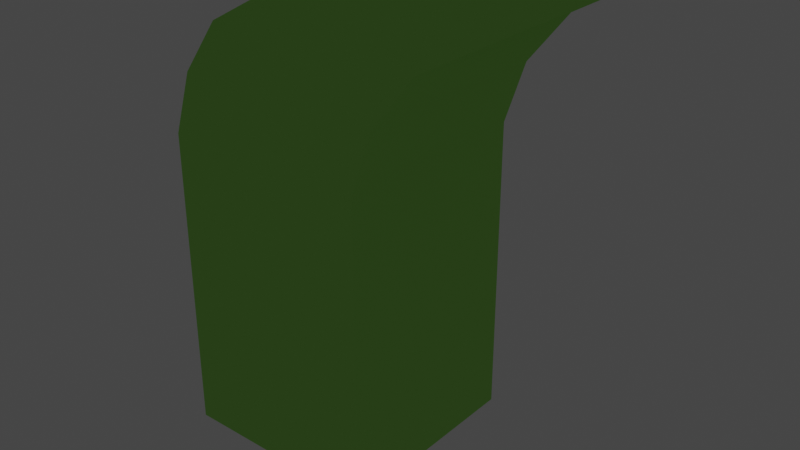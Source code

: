# Source: TestModel.blend  (saved by Blender 2.82.7; exported with 4.5.12 LTS)
import bpy
from mathutils import Matrix  # noqa: F401  (used for matrix-valued properties, if any)

bpy.ops.wm.read_factory_settings(use_empty=True)
scene = bpy.context.scene
scene.name = 'Scene'

# ---- collections
col_collection = bpy.data.collections.new('Collection'); scene.collection.children.link(col_collection)

# ---- materials (node trees are filled in below, after node groups)
mat_testmat = bpy.data.materials.new('TestMat')
mat_testmat.surface_render_method = 'BLENDED'
mat_testmat.blend_method = 'BLEND'
mat_testmat.alpha_threshold = 0.0
mat_testmat.use_transparency_overlap = False
mat_testmat.show_transparent_back = False
mat_testmat.use_backface_culling = True
mat_testmat.use_transparent_shadow = False
mat_testmat.diffuse_color = (0.369, 0.8, 0.1672, 0.9571)
mat_testmat.roughness = 0.1866
mat_testmat.specular_intensity = 0.6119
mat_testmat.metallic = 1.0
mat_testmat.line_color = (0.0, 0.0, 0.0, 1.0)

# ---- node groups
ng_auto_smooth = bpy.data.node_groups.new('Auto Smooth', 'GeometryNodeTree')
_s = ng_auto_smooth.interface.new_socket(name='Geometry', in_out='OUTPUT', socket_type='NodeSocketGeometry')
_s = ng_auto_smooth.interface.new_socket(name='Geometry', in_out='INPUT', socket_type='NodeSocketGeometry')
_s = ng_auto_smooth.interface.new_socket(name='Angle', in_out='INPUT', socket_type='NodeSocketFloat')
_s.subtype = 'ANGLE'
_s.min_value = 0.0
_s.max_value = 3.142
ng_auto_smooth.is_modifier = True
_N = ng_auto_smooth.nodes; _L = ng_auto_smooth.links
n0 = _N.new('NodeGroupOutput'); n0.name = 'Group Output'; n0.location = (480, -100)
n1 = _N.new('NodeGroupInput'); n1.name = 'Group Input'; n1.location = (-420, -300)
n2 = _N.new('NodeGroupInput'); n2.name = 'Group Input.001'; n2.location = (-60, -100)
n3 = _N.new('GeometryNodeSetShadeSmooth'); n3.name = 'Set Shade Smooth'; n3.location = (120, -100)
n3.domain = 'EDGE'
n4 = _N.new('GeometryNodeSetShadeSmooth'); n4.name = 'Set Shade Smooth.001'; n4.location = (300, -100)
n5 = _N.new('GeometryNodeInputMeshEdgeAngle'); n5.name = 'Edge Angle'; n5.location = (-420, -220)
n6 = _N.new('GeometryNodeInputEdgeSmooth'); n6.name = 'Is Edge Smooth'; n6.location = (-60, -160)
n7 = _N.new('GeometryNodeInputShadeSmooth'); n7.name = 'Is Face Smooth'; n7.location = (-240, -340)
n8 = _N.new('FunctionNodeBooleanMath'); n8.name = 'Boolean Math'; n8.location = (-60, -220)
n9 = _N.new('FunctionNodeCompare'); n9.name = 'Compare'; n9.location = (-240, -180)
n9.operation = 'LESS_EQUAL'
_L.new(n5.outputs[0], n9.inputs[0])
_L.new(n4.outputs[0], n0.inputs[0])
_L.new(n1.outputs[1], n9.inputs[1])
_L.new(n9.outputs[0], n8.inputs[0])
_L.new(n7.outputs[0], n8.inputs[1])
_L.new(n2.outputs[0], n3.inputs[0])
_L.new(n6.outputs[0], n3.inputs[1])
_L.new(n3.outputs[0], n4.inputs[0])
_L.new(n8.outputs[0], n3.inputs[2])
n0.is_active_output = True

# ---- material node trees

# ---- world
world_world = bpy.data.worlds.new('World'); scene.world = world_world
world_world.use_nodes = True; world_world.node_tree.nodes.clear()
_N = world_world.node_tree.nodes; _L = world_world.node_tree.links
n0 = _N.new('ShaderNodeOutputWorld'); n0.name = 'World Output'; n0.location = (300, 300)
n1 = _N.new('ShaderNodeBackground'); n1.name = 'Background'; n1.location = (10, 300)
n1.inputs[0].default_value = (0.05088, 0.05088, 0.05088, 1.0)
_L.new(n1.outputs[0], n0.inputs[0])
n0.is_active_output = True
world_world.color = (0.05088, 0.05088, 0.05088)
world_world.use_sun_shadow = False
world_world.sun_shadow_jitter_overblur = 0.0

# ---- meshes
me_testmesh = bpy.data.meshes.new('TestMesh')
me_testmesh.from_pydata([(1.0, 1.0, 1.0), (1.0, 1.0, -1.0), (1.0, -1.0, 1.0), (1.0, -1.0, -1.0), (-1.0, 1.0, 1.0), (-1.0, 1.0, -1.0), (-1.0, -1.0, 1.0), (-1.0, -1.0, -1.0), (1.0, -1.0, 1.0), (-1.0, -1.0, 1.0), (1.0, 1.0, 1.0), (-1.0, 1.0, 1.0), (1.0, -1.0, 1.974), (-1.0, -1.0, 1.974), (1.0, 1.0, 1.974), (-1.0, 1.0, 1.974), (1.2, -1.0, 2.574), (-0.8012, -1.001, 2.574), (1.2, 1.0, 2.574), (-0.8, 1.0, 2.574), (1.6, -1.0, 3.074), (-0.4117, -1.017, 3.086), (1.6, 1.0, 3.074), (-0.4017, 1.003, 3.076), (2.3, -1.0, 3.474), (0.2987, -1.001, 3.479), (2.3, 1.0, 3.474), (0.2999, 1.0, 3.474), (-1.0, 0.1176, -1.0), (1.0, 0.1176, 1.0), (-1.0, 0.1176, 1.0), (1.0, 0.1176, -1.0), (1.0, 0.1176, 1.0), (-1.0, 0.1176, 1.0), (1.0, 0.1176, 1.974), (-1.0, 0.1176, 1.974), (1.2, 0.1176, 2.574), (-0.8005, 0.1171, 2.574), (1.6, 0.1176, 3.074), (-0.4061, 0.1116, 3.08), (2.3, 0.1176, 3.474), (0.2994, 0.1173, 3.476), (0.07529, 1.0, -1.0), (0.07529, -1.0, 1.0), (0.07529, -1.0, -1.0), (0.07529, 1.0, 1.0), (0.07529, -1.0, 1.0), (0.07529, 1.0, 1.0), (0.07529, -1.0, 1.974), (0.07529, 1.0, 1.974), (0.2747, -1.001, 2.574), (0.2753, 1.0, 2.574), (0.6699, -1.008, 3.079), (0.6745, 1.001, 3.075), (1.375, -1.001, 3.476), (1.375, 1.0, 3.474), (1.375, 0.1175, 3.475), (0.07529, 0.1176, -1.0), (0.5376, -1.0, -1.0), (0.5376, 1.0, 1.0), (0.5376, 1.0, 1.0), (0.5376, 1.0, 1.974), (0.7376, 1.0, 2.574), (1.137, 1.001, 3.074), (1.838, 1.0, 3.474), (1.837, 0.1176, 3.474), (0.5376, 1.0, -1.0), (0.5376, -1.0, 1.0), (0.5376, -1.0, 1.0), (0.5376, -1.0, 1.974), (0.7374, -1.0, 2.574), (1.135, -1.004, 3.077), (1.837, -1.0, 3.475), (0.5376, 0.1176, -1.0), (-0.4624, 1.0, -1.0), (-0.4624, -1.0, 1.0), (-0.4624, -1.0, 1.0), (-0.4624, -1.0, 1.974), (-0.2632, -1.001, 2.574), (0.1291, -1.012, 3.083), (0.8367, -1.001, 3.477), (-0.4624, 0.1176, -1.0), (-0.4624, -1.0, -1.0), (-0.4624, 1.0, 1.0), (-0.4624, 1.0, 1.0), (-0.4624, 1.0, 1.974), (-0.2624, 1.0, 2.574), (0.1364, 1.002, 3.075), (0.8376, 1.0, 3.474), (0.8372, 0.1174, 3.476), (-1.0, 1.0, 1.487), (1.0, 1.0, 1.487), (1.0, -1.0, 1.487), (-1.0, -1.0, 1.487), (-1.0, 0.1176, 1.487), (1.0, 0.1176, 1.487), (0.07529, -1.0, 1.487), (0.07529, 1.0, 1.487), (0.5376, 1.0, 1.487), (0.5376, -1.0, 1.487), (-0.4624, -1.0, 1.487), (-0.4624, 1.0, 1.487), (1.0, 1.0, -0.1643), (-1.0, -1.0, -0.1643), (1.0, -1.0, -0.1643), (-1.0, 1.0, -0.1643), (1.0, 0.1176, -0.1643), (-1.0, 0.1176, -0.1643), (0.07529, 1.0, -0.1643), (0.07529, -1.0, -0.1643), (0.5376, -1.0, -0.1643), (0.5376, 1.0, -0.1643), (-0.4624, 1.0, -0.1643), (-0.4624, -1.0, -0.1643), (-1.0, -1.0, 0.4178), (1.0, 1.0, 0.4178), (1.0, -1.0, 0.4178), (-1.0, 1.0, 0.4178), (1.0, 0.1176, 0.4178), (-1.0, 0.1176, 0.4178), (0.07529, 1.0, 0.4178), (0.07529, -1.0, 0.4178), (0.5376, -1.0, 0.4178), (0.5376, 1.0, 0.4178), (-0.4624, 1.0, 0.4178), (-0.4624, -1.0, 0.4178), (-1.0, -0.4412, -1.0), (1.0, -0.4412, 1.0), (1.0, -0.4412, 1.0), (1.0, -0.4412, 1.974), (1.2, -0.4412, 2.574), (1.6, -0.4412, 3.074), (2.3, -0.4412, 3.474), (-1.0, -0.4412, 1.0), (1.0, -0.4412, -1.0), (-1.0, -0.4412, 1.0), (-1.0, -0.4412, 1.974), (-0.8009, -0.4422, 2.574), (-0.4089, -0.4527, 3.083), (0.299, -0.442, 3.478), (1.375, -0.4416, 3.476), (0.07529, -0.4412, -1.0), (1.837, -0.4414, 3.475), (0.5376, -0.4412, -1.0), (-0.4624, -0.4412, -1.0), (0.8369, -0.4418, 3.477), (1.0, -0.4412, 1.487), (-1.0, -0.4412, 1.487), (-1.0, -0.4412, -0.1643), (1.0, -0.4412, -0.1643), (-1.0, -0.4412, 0.4178), (1.0, -0.4412, 0.4178), (-1.0, 0.5588, 1.0), (1.0, 0.5588, -1.0), (-1.0, 0.5588, 1.0), (-1.0, 0.5588, 1.974), (-0.8003, 0.5585, 2.574), (-0.4039, 0.5571, 3.078), (0.2996, 0.5589, 3.475), (-1.0, 0.5588, -1.0), (1.0, 0.5588, 1.0), (1.0, 0.5588, 1.0), (1.0, 0.5588, 1.974), (1.2, 0.5588, 2.574), (1.6, 0.5588, 3.074), (2.3, 0.5588, 3.474), (0.07529, 0.5588, -1.0), (1.375, 0.5589, 3.474), (1.838, 0.5588, 3.474), (0.5376, 0.5588, -1.0), (-0.4624, 0.5588, -1.0), (0.8374, 0.5589, 3.475), (-1.0, 0.5588, 1.487), (1.0, 0.5588, 1.487), (1.0, 0.5588, -0.1643), (-1.0, 0.5588, -0.1643), (1.0, 0.5588, 0.4178), (-1.0, 0.5588, 0.4178)], [], [(83, 4, 11, 84), (125, 75, 6, 114), (177, 152, 4, 117), (143, 134, 3, 58), (151, 127, 2, 116), (123, 59, 0, 115), (101, 90, 15, 85), (67, 2, 8, 68), (133, 6, 9, 135), (160, 0, 10, 161), (162, 14, 18, 163), (173, 91, 14, 162), (147, 93, 13, 136), (99, 92, 12, 69), (137, 17, 21, 138), (136, 13, 17, 137), (69, 12, 16, 70), (85, 15, 19, 86), (87, 23, 27, 88), (70, 16, 20, 71), (86, 19, 23, 87), (163, 18, 22, 164), (145, 139, 25, 80), (164, 22, 26, 165), (138, 21, 25, 139), (71, 20, 24, 72), (157, 39, 41, 158), (131, 38, 40, 132), (171, 158, 41, 89), (130, 36, 38, 131), (155, 35, 37, 156), (156, 37, 39, 157), (172, 94, 35, 155), (146, 95, 34, 129), (129, 34, 36, 130), (127, 29, 32, 128), (152, 30, 33, 154), (176, 160, 29, 118), (169, 153, 31, 73), (150, 133, 30, 119), (170, 166, 57, 81), (168, 167, 56, 65), (79, 52, 54, 80), (142, 140, 54, 72), (62, 51, 53, 63), (78, 50, 52, 79), (63, 53, 55, 64), (61, 49, 51, 62), (77, 48, 50, 78), (100, 96, 48, 77), (75, 43, 46, 76), (98, 97, 49, 61), (124, 83, 45, 120), (144, 141, 44, 82), (122, 67, 43, 121), (59, 45, 47, 60), (0, 59, 60, 10), (116, 2, 67, 122), (91, 98, 61, 14), (14, 61, 62, 18), (22, 63, 64, 26), (18, 62, 63, 22), (132, 142, 72, 24), (165, 168, 65, 40), (166, 169, 73, 57), (52, 71, 72, 54), (50, 70, 71, 52), (48, 69, 70, 50), (96, 99, 69, 48), (43, 67, 68, 46), (120, 45, 59, 123), (141, 143, 58, 44), (126, 144, 82, 7), (117, 4, 83, 124), (6, 75, 76, 9), (93, 100, 77, 13), (13, 77, 78, 17), (17, 78, 79, 21), (21, 79, 80, 25), (159, 170, 81, 28), (167, 171, 89, 56), (140, 145, 80, 54), (51, 86, 87, 53), (53, 87, 88, 55), (49, 85, 86, 51), (97, 101, 85, 49), (121, 43, 75, 125), (45, 83, 84, 47), (47, 84, 101, 97), (9, 76, 100, 93), (46, 68, 99, 96), (10, 60, 98, 91), (60, 47, 97, 98), (76, 46, 96, 100), (128, 32, 95, 146), (154, 33, 94, 172), (68, 8, 92, 99), (135, 9, 93, 147), (161, 10, 91, 173), (84, 11, 90, 101), (44, 109, 113, 82), (5, 105, 112, 74), (42, 108, 111, 66), (3, 104, 110, 58), (58, 110, 109, 44), (74, 112, 108, 42), (126, 148, 107, 28), (153, 174, 106, 31), (66, 111, 102, 1), (134, 149, 104, 3), (159, 175, 105, 5), (82, 113, 103, 7), (109, 121, 125, 113), (105, 117, 124, 112), (108, 120, 123, 111), (104, 116, 122, 110), (110, 122, 121, 109), (112, 124, 120, 108), (148, 150, 119, 107), (174, 176, 118, 106), (111, 123, 115, 102), (149, 151, 116, 104), (175, 177, 117, 105), (113, 125, 114, 103), (106, 118, 151, 149), (103, 114, 150, 148), (31, 106, 149, 134), (7, 103, 148, 126), (33, 135, 147, 94), (8, 128, 146, 92), (56, 89, 145, 140), (28, 81, 144, 126), (57, 73, 143, 141), (40, 65, 142, 132), (81, 57, 141, 144), (65, 56, 140, 142), (114, 6, 133, 150), (2, 127, 128, 8), (12, 129, 130, 16), (92, 146, 129, 12), (16, 130, 131, 20), (20, 131, 132, 24), (39, 138, 139, 41), (89, 41, 139, 145), (35, 136, 137, 37), (37, 137, 138, 39), (94, 147, 136, 35), (30, 133, 135, 33), (118, 29, 127, 151), (73, 31, 134, 143), (107, 119, 177, 175), (102, 115, 176, 174), (28, 107, 175, 159), (1, 102, 174, 153), (32, 161, 173, 95), (11, 154, 172, 90), (55, 88, 171, 167), (5, 74, 170, 159), (42, 66, 169, 166), (26, 64, 168, 165), (64, 55, 167, 168), (74, 42, 166, 170), (66, 1, 153, 169), (115, 0, 160, 176), (4, 152, 154, 11), (90, 172, 155, 15), (19, 156, 157, 23), (15, 155, 156, 19), (88, 27, 158, 171), (23, 157, 158, 27), (38, 164, 165, 40), (36, 163, 164, 38), (95, 173, 162, 34), (34, 162, 163, 36), (29, 160, 161, 32), (119, 30, 152, 177)])
me_testmesh.polygons.foreach_set('use_smooth', [True] * 176)
_k = set([(0, 10), (0, 59), (0, 115), (0, 160), (1, 66), (1, 102), (1, 153), (2, 8), (2, 67), (2, 116), (2, 127), (3, 58), (3, 104), (3, 134), (4, 11), (4, 83), (4, 117), (4, 152), (5, 74), (5, 105), (5, 159), (6, 9), (6, 75), (6, 114), (6, 133), (7, 82), (7, 103), (7, 126), (8, 68), (8, 92), (8, 128), (9, 76), (9, 93), (9, 135), (10, 60), (10, 91), (10, 161), (11, 84), (11, 90), (11, 154), (12, 16), (12, 92), (13, 17), (13, 93), (14, 18), (14, 91), (15, 19), (15, 90), (16, 20), (17, 21), (18, 22), (19, 23), (20, 24), (21, 25), (22, 26), (23, 27), (24, 72), (24, 132), (25, 80), (26, 64), (26, 165), (27, 88), (28, 126), (28, 159), (29, 32), (29, 127), (29, 160), (30, 33), (30, 133), (30, 152), (31, 134), (31, 153), (32, 128), (32, 161), (33, 135), (33, 154), (40, 132), (40, 165), (42, 66), (42, 74), (43, 46), (43, 67), (43, 75), (44, 58), (44, 82), (45, 47), (45, 59), (45, 83), (46, 68), (46, 76), (47, 60), (47, 84), (54, 72), (54, 80), (55, 64), (55, 88), (59, 60), (67, 68), (75, 76), (83, 84), (102, 115), (103, 114), (104, 116), (105, 117), (127, 128), (133, 135), (152, 154), (160, 161)])
me_testmesh.attributes.new('sharp_edge', 'BOOLEAN', 'EDGE').data.foreach_set('value', [ (min(e.vertices), max(e.vertices)) in _k for e in me_testmesh.edges])
_uv = me_testmesh.uv_layers.new(name='UVMap')
_uv.uv.foreach_set('vector', [0.625, 0.3172, 0.625, 0.25, 0.625, 0.25, 0.625, 0.3172, 0.5522, 0.9328, 0.625, 0.9328, 0.625, 1.0, 0.5522, 1.0, 0.5522, 0.1949, 0.625, 0.1949, 0.625, 0.25, 0.5522, 0.25, 0.3172, 0.6801, 0.375, 0.6801, 0.375, 0.75, 0.3172, 0.75, 0.5522, 0.6801, 0.625, 0.6801, 0.625, 0.75, 0.5522, 0.75, 0.5522, 0.4422, 0.625, 0.4422, 0.625, 0.5, 0.5522, 0.5, 0.625, 0.3172, 0.625, 0.25, 0.625, 0.25, 0.625, 0.3172, 0.625, 0.8078, 0.625, 0.75, 0.625, 0.75, 0.625, 0.8078, 0.625, 0.06985, 0.625, 0.0, 0.625, 0.0, 0.625, 0.06985, 0.625, 0.5551, 0.625, 0.5, 0.625, 0.5, 0.625, 0.5551, 0.625, 0.5551, 0.625, 0.5, 0.625, 0.5, 0.625, 0.5551, 0.625, 0.5551, 0.625, 0.5, 0.625, 0.5, 0.625, 0.5551, 0.625, 0.06985, 0.625, 0.0, 0.625, 0.0, 0.625, 0.06985, 0.625, 0.8078, 0.625, 0.75, 0.625, 0.75, 0.625, 0.8078, 0.625, 0.06985, 0.625, 0.0, 0.625, 0.0, 0.625, 0.06985, 0.625, 0.06985, 0.625, 0.0, 0.625, 0.0, 0.625, 0.06985, 0.625, 0.8078, 0.625, 0.75, 0.625, 0.75, 0.625, 0.8078, 0.625, 0.3172, 0.625, 0.25, 0.625, 0.25, 0.625, 0.3172, 0.625, 0.3172, 0.625, 0.25, 0.625, 0.25, 0.625, 0.3172, 0.625, 0.8078, 0.625, 0.75, 0.625, 0.75, 0.625, 0.8078, 0.625, 0.3172, 0.625, 0.25, 0.625, 0.25, 0.625, 0.3172, 0.625, 0.5551, 0.625, 0.5, 0.625, 0.5, 0.625, 0.5551, 0.8078, 0.6801, 0.875, 0.6801, 0.875, 0.75, 0.8078, 0.75, 0.625, 0.5551, 0.625, 0.5, 0.625, 0.5, 0.625, 0.5551, 0.625, 0.06985, 0.625, 0.0, 0.625, 0.0, 0.625, 0.06985, 0.625, 0.8078, 0.625, 0.75, 0.625, 0.75, 0.625, 0.8078, 0.625, 0.1949, 0.625, 0.1397, 0.625, 0.1397, 0.625, 0.1949, 0.625, 0.6801, 0.625, 0.6103, 0.625, 0.6103, 0.625, 0.6801, 0.8078, 0.5551, 0.875, 0.5551, 0.875, 0.6103, 0.8078, 0.6103, 0.625, 0.6801, 0.625, 0.6103, 0.625, 0.6103, 0.625, 0.6801, 0.625, 0.1949, 0.625, 0.1397, 0.625, 0.1397, 0.625, 0.1949, 0.625, 0.1949, 0.625, 0.1397, 0.625, 0.1397, 0.625, 0.1949, 0.625, 0.1949, 0.625, 0.1397, 0.625, 0.1397, 0.625, 0.1949, 0.625, 0.6801, 0.625, 0.6103, 0.625, 0.6103, 0.625, 0.6801, 0.625, 0.6801, 0.625, 0.6103, 0.625, 0.6103, 0.625, 0.6801, 0.625, 0.6801, 0.625, 0.6103, 0.625, 0.6103, 0.625, 0.6801, 0.625, 0.1949, 0.625, 0.1397, 0.625, 0.1397, 0.625, 0.1949, 0.5522, 0.5551, 0.625, 0.5551, 0.625, 0.6103, 0.5522, 0.6103, 0.3172, 0.5551, 0.375, 0.5551, 0.375, 0.6103, 0.3172, 0.6103, 0.5522, 0.06985, 0.625, 0.06985, 0.625, 0.1397, 0.5522, 0.1397, 0.1922, 0.5551, 0.2594, 0.5551, 0.2594, 0.6103, 0.1922, 0.6103, 0.6828, 0.5551, 0.7406, 0.5551, 0.7406, 0.6103, 0.6828, 0.6103, 0.625, 0.9328, 0.625, 0.8656, 0.625, 0.8656, 0.625, 0.9328, 0.6828, 0.6801, 0.7406, 0.6801, 0.7406, 0.75, 0.6828, 0.75, 0.625, 0.4422, 0.625, 0.3844, 0.625, 0.3844, 0.625, 0.4422, 0.625, 0.9328, 0.625, 0.8656, 0.625, 0.8656, 0.625, 0.9328, 0.625, 0.4422, 0.625, 0.3844, 0.625, 0.3844, 0.625, 0.4422, 0.625, 0.4422, 0.625, 0.3844, 0.625, 0.3844, 0.625, 0.4422, 0.625, 0.9328, 0.625, 0.8656, 0.625, 0.8656, 0.625, 0.9328, 0.625, 0.9328, 0.625, 0.8656, 0.625, 0.8656, 0.625, 0.9328, 0.625, 0.9328, 0.625, 0.8656, 0.625, 0.8656, 0.625, 0.9328, 0.625, 0.4422, 0.625, 0.3844, 0.625, 0.3844, 0.625, 0.4422, 0.5522, 0.3172, 0.625, 0.3172, 0.625, 0.3844, 0.5522, 0.3844, 0.1922, 0.6801, 0.2594, 0.6801, 0.2594, 0.75, 0.1922, 0.75, 0.5522, 0.8078, 0.625, 0.8078, 0.625, 0.8656, 0.5522, 0.8656, 0.625, 0.4422, 0.625, 0.3844, 0.625, 0.3844, 0.625, 0.4422, 0.625, 0.5, 0.625, 0.4422, 0.625, 0.4422, 0.625, 0.5, 0.5522, 0.75, 0.625, 0.75, 0.625, 0.8078, 0.5522, 0.8078, 0.625, 0.5, 0.625, 0.4422, 0.625, 0.4422, 0.625, 0.5, 0.625, 0.5, 0.625, 0.4422, 0.625, 0.4422, 0.625, 0.5, 0.625, 0.5, 0.625, 0.4422, 0.625, 0.4422, 0.625, 0.5, 0.625, 0.5, 0.625, 0.4422, 0.625, 0.4422, 0.625, 0.5, 0.625, 0.6801, 0.6828, 0.6801, 0.6828, 0.75, 0.625, 0.75, 0.625, 0.5551, 0.6828, 0.5551, 0.6828, 0.6103, 0.625, 0.6103, 0.2594, 0.5551, 0.3172, 0.5551, 0.3172, 0.6103, 0.2594, 0.6103, 0.625, 0.8656, 0.625, 0.8078, 0.625, 0.8078, 0.625, 0.8656, 0.625, 0.8656, 0.625, 0.8078, 0.625, 0.8078, 0.625, 0.8656, 0.625, 0.8656, 0.625, 0.8078, 0.625, 0.8078, 0.625, 0.8656, 0.625, 0.8656, 0.625, 0.8078, 0.625, 0.8078, 0.625, 0.8656, 0.625, 0.8656, 0.625, 0.8078, 0.625, 0.8078, 0.625, 0.8656, 0.5522, 0.3844, 0.625, 0.3844, 0.625, 0.4422, 0.5522, 0.4422, 0.2594, 0.6801, 0.3172, 0.6801, 0.3172, 0.75, 0.2594, 0.75, 0.125, 0.6801, 0.1922, 0.6801, 0.1922, 0.75, 0.125, 0.75, 0.5522, 0.25, 0.625, 0.25, 0.625, 0.3172, 0.5522, 0.3172, 0.625, 1.0, 0.625, 0.9328, 0.625, 0.9328, 0.625, 1.0, 0.625, 1.0, 0.625, 0.9328, 0.625, 0.9328, 0.625, 1.0, 0.625, 1.0, 0.625, 0.9328, 0.625, 0.9328, 0.625, 1.0, 0.625, 1.0, 0.625, 0.9328, 0.625, 0.9328, 0.625, 1.0, 0.625, 1.0, 0.625, 0.9328, 0.625, 0.9328, 0.625, 1.0, 0.125, 0.5551, 0.1922, 0.5551, 0.1922, 0.6103, 0.125, 0.6103, 0.7406, 0.5551, 0.8078, 0.5551, 0.8078, 0.6103, 0.7406, 0.6103, 0.7406, 0.6801, 0.8078, 0.6801, 0.8078, 0.75, 0.7406, 0.75, 0.625, 0.3844, 0.625, 0.3172, 0.625, 0.3172, 0.625, 0.3844, 0.625, 0.3844, 0.625, 0.3172, 0.625, 0.3172, 0.625, 0.3844, 0.625, 0.3844, 0.625, 0.3172, 0.625, 0.3172, 0.625, 0.3844, 0.625, 0.3844, 0.625, 0.3172, 0.625, 0.3172, 0.625, 0.3844, 0.5522, 0.8656, 0.625, 0.8656, 0.625, 0.9328, 0.5522, 0.9328, 0.625, 0.3844, 0.625, 0.3172, 0.625, 0.3172, 0.625, 0.3844, 0.625, 0.3844, 0.625, 0.3172, 0.625, 0.3172, 0.625, 0.3844, 0.625, 1.0, 0.625, 0.9328, 0.625, 0.9328, 0.625, 1.0, 0.625, 0.8656, 0.625, 0.8078, 0.625, 0.8078, 0.625, 0.8656, 0.625, 0.5, 0.625, 0.4422, 0.625, 0.4422, 0.625, 0.5, 0.625, 0.4422, 0.625, 0.3844, 0.625, 0.3844, 0.625, 0.4422, 0.625, 0.9328, 0.625, 0.8656, 0.625, 0.8656, 0.625, 0.9328, 0.625, 0.6801, 0.625, 0.6103, 0.625, 0.6103, 0.625, 0.6801, 0.625, 0.1949, 0.625, 0.1397, 0.625, 0.1397, 0.625, 0.1949, 0.625, 0.8078, 0.625, 0.75, 0.625, 0.75, 0.625, 0.8078, 0.625, 0.06985, 0.625, 0.0, 0.625, 0.0, 0.625, 0.06985, 0.625, 0.5551, 0.625, 0.5, 0.625, 0.5, 0.625, 0.5551, 0.625, 0.3172, 0.625, 0.25, 0.625, 0.25, 0.625, 0.3172, 0.375, 0.8656, 0.4795, 0.8656, 0.4795, 0.9328, 0.375, 0.9328, 0.375, 0.25, 0.4795, 0.25, 0.4795, 0.3172, 0.375, 0.3172, 0.375, 0.3844, 0.4795, 0.3844, 0.4795, 0.4422, 0.375, 0.4422, 0.375, 0.75, 0.4795, 0.75, 0.4795, 0.8078, 0.375, 0.8078, 0.375, 0.8078, 0.4795, 0.8078, 0.4795, 0.8656, 0.375, 0.8656, 0.375, 0.3172, 0.4795, 0.3172, 0.4795, 0.3844, 0.375, 0.3844, 0.375, 0.06985, 0.4795, 0.06985, 0.4795, 0.1397, 0.375, 0.1397, 0.375, 0.5551, 0.4795, 0.5551, 0.4795, 0.6103, 0.375, 0.6103, 0.375, 0.4422, 0.4795, 0.4422, 0.4795, 0.5, 0.375, 0.5, 0.375, 0.6801, 0.4795, 0.6801, 0.4795, 0.75, 0.375, 0.75, 0.375, 0.1949, 0.4795, 0.1949, 0.4795, 0.25, 0.375, 0.25, 0.375, 0.9328, 0.4795, 0.9328, 0.4795, 1.0, 0.375, 1.0, 0.4795, 0.8656, 0.5522, 0.8656, 0.5522, 0.9328, 0.4795, 0.9328, 0.4795, 0.25, 0.5522, 0.25, 0.5522, 0.3172, 0.4795, 0.3172, 0.4795, 0.3844, 0.5522, 0.3844, 0.5522, 0.4422, 0.4795, 0.4422, 0.4795, 0.75, 0.5522, 0.75, 0.5522, 0.8078, 0.4795, 0.8078, 0.4795, 0.8078, 0.5522, 0.8078, 0.5522, 0.8656, 0.4795, 0.8656, 0.4795, 0.3172, 0.5522, 0.3172, 0.5522, 0.3844, 0.4795, 0.3844, 0.4795, 0.06985, 0.5522, 0.06985, 0.5522, 0.1397, 0.4795, 0.1397, 0.4795, 0.5551, 0.5522, 0.5551, 0.5522, 0.6103, 0.4795, 0.6103, 0.4795, 0.4422, 0.5522, 0.4422, 0.5522, 0.5, 0.4795, 0.5, 0.4795, 0.6801, 0.5522, 0.6801, 0.5522, 0.75, 0.4795, 0.75, 0.4795, 0.1949, 0.5522, 0.1949, 0.5522, 0.25, 0.4795, 0.25, 0.4795, 0.9328, 0.5522, 0.9328, 0.5522, 1.0, 0.4795, 1.0, 0.4795, 0.6103, 0.5522, 0.6103, 0.5522, 0.6801, 0.4795, 0.6801, 0.4795, 0.0, 0.5522, 0.0, 0.5522, 0.06985, 0.4795, 0.06985, 0.375, 0.6103, 0.4795, 0.6103, 0.4795, 0.6801, 0.375, 0.6801, 0.375, 0.0, 0.4795, 0.0, 0.4795, 0.06985, 0.375, 0.06985, 0.625, 0.1397, 0.625, 0.06985, 0.625, 0.06985, 0.625, 0.1397, 0.625, 0.75, 0.625, 0.6801, 0.625, 0.6801, 0.625, 0.75, 0.7406, 0.6103, 0.8078, 0.6103, 0.8078, 0.6801, 0.7406, 0.6801, 0.125, 0.6103, 0.1922, 0.6103, 0.1922, 0.6801, 0.125, 0.6801, 0.2594, 0.6103, 0.3172, 0.6103, 0.3172, 0.6801, 0.2594, 0.6801, 0.625, 0.6103, 0.6828, 0.6103, 0.6828, 0.6801, 0.625, 0.6801, 0.1922, 0.6103, 0.2594, 0.6103, 0.2594, 0.6801, 0.1922, 0.6801, 0.6828, 0.6103, 0.7406, 0.6103, 0.7406, 0.6801, 0.6828, 0.6801, 0.5522, 0.0, 0.625, 0.0, 0.625, 0.06985, 0.5522, 0.06985, 0.625, 0.75, 0.625, 0.6801, 0.625, 0.6801, 0.625, 0.75, 0.625, 0.75, 0.625, 0.6801, 0.625, 0.6801, 0.625, 0.75, 0.625, 0.75, 0.625, 0.6801, 0.625, 0.6801, 0.625, 0.75, 0.625, 0.75, 0.625, 0.6801, 0.625, 0.6801, 0.625, 0.75, 0.625, 0.75, 0.625, 0.6801, 0.625, 0.6801, 0.625, 0.75, 0.625, 0.1397, 0.625, 0.06985, 0.625, 0.06985, 0.625, 0.1397, 0.8078, 0.6103, 0.875, 0.6103, 0.875, 0.6801, 0.8078, 0.6801, 0.625, 0.1397, 0.625, 0.06985, 0.625, 0.06985, 0.625, 0.1397, 0.625, 0.1397, 0.625, 0.06985, 0.625, 0.06985, 0.625, 0.1397, 0.625, 0.1397, 0.625, 0.06985, 0.625, 0.06985, 0.625, 0.1397, 0.625, 0.1397, 0.625, 0.06985, 0.625, 0.06985, 0.625, 0.1397, 0.5522, 0.6103, 0.625, 0.6103, 0.625, 0.6801, 0.5522, 0.6801, 0.3172, 0.6103, 0.375, 0.6103, 0.375, 0.6801, 0.3172, 0.6801, 0.4795, 0.1397, 0.5522, 0.1397, 0.5522, 0.1949, 0.4795, 0.1949, 0.4795, 0.5, 0.5522, 0.5, 0.5522, 0.5551, 0.4795, 0.5551, 0.375, 0.1397, 0.4795, 0.1397, 0.4795, 0.1949, 0.375, 0.1949, 0.375, 0.5, 0.4795, 0.5, 0.4795, 0.5551, 0.375, 0.5551, 0.625, 0.6103, 0.625, 0.5551, 0.625, 0.5551, 0.625, 0.6103, 0.625, 0.25, 0.625, 0.1949, 0.625, 0.1949, 0.625, 0.25, 0.7406, 0.5, 0.8078, 0.5, 0.8078, 0.5551, 0.7406, 0.5551, 0.125, 0.5, 0.1922, 0.5, 0.1922, 0.5551, 0.125, 0.5551, 0.2594, 0.5, 0.3172, 0.5, 0.3172, 0.5551, 0.2594, 0.5551, 0.625, 0.5, 0.6828, 0.5, 0.6828, 0.5551, 0.625, 0.5551, 0.6828, 0.5, 0.7406, 0.5, 0.7406, 0.5551, 0.6828, 0.5551, 0.1922, 0.5, 0.2594, 0.5, 0.2594, 0.5551, 0.1922, 0.5551, 0.3172, 0.5, 0.375, 0.5, 0.375, 0.5551, 0.3172, 0.5551, 0.5522, 0.5, 0.625, 0.5, 0.625, 0.5551, 0.5522, 0.5551, 0.625, 0.25, 0.625, 0.1949, 0.625, 0.1949, 0.625, 0.25, 0.625, 0.25, 0.625, 0.1949, 0.625, 0.1949, 0.625, 0.25, 0.625, 0.25, 0.625, 0.1949, 0.625, 0.1949, 0.625, 0.25, 0.625, 0.25, 0.625, 0.1949, 0.625, 0.1949, 0.625, 0.25, 0.8078, 0.5, 0.875, 0.5, 0.875, 0.5551, 0.8078, 0.5551, 0.625, 0.25, 0.625, 0.1949, 0.625, 0.1949, 0.625, 0.25, 0.625, 0.6103, 0.625, 0.5551, 0.625, 0.5551, 0.625, 0.6103, 0.625, 0.6103, 0.625, 0.5551, 0.625, 0.5551, 0.625, 0.6103, 0.625, 0.6103, 0.625, 0.5551, 0.625, 0.5551, 0.625, 0.6103, 0.625, 0.6103, 0.625, 0.5551, 0.625, 0.5551, 0.625, 0.6103, 0.625, 0.6103, 0.625, 0.5551, 0.625, 0.5551, 0.625, 0.6103, 0.5522, 0.1397, 0.625, 0.1397, 0.625, 0.1949, 0.5522, 0.1949])
_ca = me_testmesh.color_attributes.new('Col', 'BYTE_COLOR', 'CORNER')
_ca.data.foreach_set('color', [1.0, 1.0, 1.0, 1.0, 1.0, 1.0, 1.0, 1.0, 1.0, 1.0, 1.0, 1.0, 1.0, 1.0, 1.0, 1.0, 1.0, 1.0, 1.0, 1.0, 1.0, 1.0, 1.0, 1.0, 1.0, 1.0, 1.0, 1.0, 1.0, 1.0, 1.0, 1.0, 1.0, 1.0, 1.0, 1.0, 1.0, 1.0, 1.0, 1.0, 1.0, 1.0, 1.0, 1.0, 1.0, 1.0, 1.0, 1.0, 1.0, 1.0, 1.0, 1.0, 1.0, 1.0, 1.0, 1.0, 1.0, 1.0, 1.0, 1.0, 1.0, 1.0, 1.0, 1.0, 1.0, 1.0, 1.0, 1.0, 1.0, 1.0, 1.0, 1.0, 1.0, 1.0, 1.0, 1.0, 1.0, 1.0, 1.0, 1.0, 1.0, 1.0, 1.0, 1.0, 1.0, 1.0, 1.0, 1.0, 1.0, 1.0, 1.0, 1.0, 1.0, 1.0, 1.0, 1.0, 1.0, 1.0, 1.0, 1.0, 1.0, 1.0, 1.0, 1.0, 1.0, 1.0, 1.0, 1.0, 1.0, 1.0, 1.0, 1.0, 1.0, 1.0, 1.0, 1.0, 1.0, 1.0, 1.0, 1.0, 1.0, 1.0, 1.0, 1.0, 1.0, 1.0, 1.0, 1.0, 1.0, 1.0, 1.0, 1.0, 1.0, 1.0, 1.0, 1.0, 1.0, 1.0, 1.0, 1.0, 1.0, 1.0, 1.0, 1.0, 1.0, 1.0, 1.0, 1.0, 1.0, 1.0, 1.0, 1.0, 1.0, 1.0, 1.0, 1.0, 1.0, 1.0, 1.0, 1.0, 1.0, 1.0, 1.0, 1.0, 1.0, 1.0, 1.0, 1.0, 1.0, 1.0, 1.0, 1.0, 1.0, 1.0, 1.0, 1.0, 1.0, 1.0, 1.0, 1.0, 1.0, 1.0, 1.0, 1.0, 1.0, 1.0, 1.0, 1.0, 1.0, 1.0, 1.0, 1.0, 1.0, 1.0, 1.0, 1.0, 1.0, 1.0, 1.0, 1.0, 1.0, 1.0, 1.0, 1.0, 1.0, 1.0, 1.0, 1.0, 1.0, 1.0, 1.0, 1.0, 1.0, 1.0, 1.0, 1.0, 1.0, 1.0, 1.0, 1.0, 1.0, 1.0, 1.0, 1.0, 1.0, 1.0, 1.0, 1.0, 1.0, 1.0, 1.0, 1.0, 1.0, 1.0, 1.0, 1.0, 1.0, 1.0, 1.0, 1.0, 1.0, 1.0, 1.0, 1.0, 1.0, 1.0, 1.0, 1.0, 1.0, 1.0, 1.0, 1.0, 1.0, 1.0, 1.0, 1.0, 1.0, 1.0, 1.0, 1.0, 1.0, 1.0, 1.0, 1.0, 1.0, 1.0, 1.0, 1.0, 1.0, 1.0, 1.0, 1.0, 1.0, 1.0, 1.0, 1.0, 1.0, 1.0, 1.0, 1.0, 1.0, 1.0, 1.0, 1.0, 1.0, 1.0, 1.0, 1.0, 1.0, 1.0, 1.0, 1.0, 1.0, 1.0, 1.0, 1.0, 1.0, 1.0, 1.0, 1.0, 1.0, 1.0, 1.0, 1.0, 1.0, 1.0, 1.0, 1.0, 1.0, 1.0, 1.0, 1.0, 1.0, 1.0, 1.0, 1.0, 1.0, 1.0, 1.0, 1.0, 1.0, 1.0, 1.0, 1.0, 1.0, 1.0, 1.0, 1.0, 1.0, 1.0, 1.0, 1.0, 1.0, 1.0, 1.0, 1.0, 1.0, 1.0, 1.0, 1.0, 1.0, 1.0, 1.0, 1.0, 1.0, 1.0, 1.0, 1.0, 1.0, 1.0, 1.0, 1.0, 1.0, 1.0, 1.0, 1.0, 1.0, 1.0, 1.0, 1.0, 1.0, 1.0, 1.0, 1.0, 1.0, 1.0, 1.0, 1.0, 1.0, 1.0, 1.0, 1.0, 1.0, 1.0, 1.0, 1.0, 1.0, 1.0, 1.0, 1.0, 1.0, 1.0, 1.0, 1.0, 1.0, 1.0, 1.0, 1.0, 1.0, 1.0, 1.0, 1.0, 1.0, 1.0, 1.0, 1.0, 1.0, 1.0, 1.0, 1.0, 1.0, 1.0, 1.0, 1.0, 1.0, 1.0, 1.0, 1.0, 1.0, 1.0, 1.0, 1.0, 1.0, 1.0, 1.0, 1.0, 1.0, 1.0, 1.0, 1.0, 1.0, 1.0, 1.0, 1.0, 1.0, 1.0, 1.0, 1.0, 1.0, 1.0, 1.0, 1.0, 1.0, 1.0, 1.0, 1.0, 1.0, 1.0, 1.0, 1.0, 1.0, 1.0, 1.0, 1.0, 1.0, 1.0, 1.0, 1.0, 1.0, 1.0, 1.0, 1.0, 1.0, 1.0, 1.0, 1.0, 1.0, 1.0, 1.0, 1.0, 1.0, 1.0, 1.0, 1.0, 1.0, 1.0, 1.0, 1.0, 1.0, 1.0, 1.0, 1.0, 1.0, 1.0, 1.0, 1.0, 1.0, 1.0, 1.0, 1.0, 1.0, 1.0, 1.0, 1.0, 1.0, 1.0, 1.0, 1.0, 1.0, 1.0, 1.0, 1.0, 1.0, 1.0, 1.0, 1.0, 1.0, 1.0, 1.0, 1.0, 1.0, 1.0, 1.0, 1.0, 1.0, 1.0, 1.0, 1.0, 1.0, 1.0, 1.0, 1.0, 1.0, 1.0, 1.0, 1.0, 1.0, 1.0, 1.0, 1.0, 1.0, 1.0, 1.0, 1.0, 1.0, 1.0, 1.0, 1.0, 1.0, 1.0, 1.0, 1.0, 1.0, 1.0, 1.0, 1.0, 1.0, 1.0, 1.0, 1.0, 1.0, 1.0, 1.0, 1.0, 1.0, 1.0, 1.0, 1.0, 1.0, 1.0, 1.0, 1.0, 1.0, 1.0, 1.0, 1.0, 1.0, 1.0, 1.0, 1.0, 1.0, 1.0, 1.0, 1.0, 1.0, 1.0, 1.0, 1.0, 1.0, 1.0, 1.0, 1.0, 1.0, 1.0, 1.0, 1.0, 1.0, 1.0, 1.0, 1.0, 1.0, 1.0, 1.0, 1.0, 1.0, 1.0, 1.0, 1.0, 1.0, 1.0, 1.0, 1.0, 1.0, 1.0, 1.0, 1.0, 1.0, 1.0, 1.0, 1.0, 1.0, 1.0, 1.0, 1.0, 1.0, 1.0, 1.0, 1.0, 1.0, 1.0, 1.0, 1.0, 1.0, 1.0, 1.0, 1.0, 1.0, 1.0, 1.0, 1.0, 1.0, 1.0, 1.0, 1.0, 1.0, 1.0, 1.0, 1.0, 1.0, 1.0, 1.0, 1.0, 1.0, 1.0, 1.0, 1.0, 1.0, 1.0, 1.0, 1.0, 1.0, 1.0, 1.0, 1.0, 1.0, 1.0, 1.0, 1.0, 1.0, 1.0, 1.0, 1.0, 1.0, 1.0, 1.0, 1.0, 1.0, 1.0, 1.0, 1.0, 1.0, 1.0, 1.0, 1.0, 1.0, 1.0, 1.0, 1.0, 1.0, 1.0, 1.0, 1.0, 1.0, 1.0, 1.0, 1.0, 1.0, 1.0, 1.0, 1.0, 1.0, 1.0, 1.0, 1.0, 1.0, 1.0, 1.0, 1.0, 1.0, 1.0, 1.0, 1.0, 1.0, 1.0, 1.0, 1.0, 1.0, 1.0, 1.0, 1.0, 1.0, 1.0, 1.0, 1.0, 1.0, 1.0, 1.0, 1.0, 1.0, 1.0, 1.0, 1.0, 1.0, 1.0, 1.0, 1.0, 1.0, 1.0, 1.0, 1.0, 1.0, 1.0, 1.0, 1.0, 1.0, 1.0, 1.0, 1.0, 1.0, 1.0, 1.0, 1.0, 1.0, 1.0, 1.0, 1.0, 1.0, 1.0, 1.0, 1.0, 1.0, 1.0, 1.0, 1.0, 1.0, 1.0, 1.0, 1.0, 1.0, 1.0, 1.0, 1.0, 1.0, 1.0, 1.0, 1.0, 1.0, 1.0, 1.0, 1.0, 1.0, 1.0, 1.0, 1.0, 1.0, 1.0, 1.0, 1.0, 1.0, 1.0, 1.0, 1.0, 1.0, 1.0, 1.0, 1.0, 1.0, 1.0, 1.0, 1.0, 1.0, 1.0, 1.0, 1.0, 1.0, 1.0, 1.0, 1.0, 1.0, 1.0, 1.0, 1.0, 1.0, 1.0, 1.0, 1.0, 1.0, 1.0, 1.0, 1.0, 1.0, 1.0, 1.0, 1.0, 1.0, 1.0, 1.0, 1.0, 1.0, 1.0, 1.0, 1.0, 1.0, 1.0, 1.0, 1.0, 1.0, 1.0, 1.0, 1.0, 1.0, 1.0, 1.0, 1.0, 1.0, 1.0, 1.0, 1.0, 1.0, 1.0, 1.0, 1.0, 1.0, 1.0, 1.0, 1.0, 1.0, 1.0, 1.0, 1.0, 1.0, 1.0, 1.0, 1.0, 1.0, 1.0, 1.0, 1.0, 1.0, 1.0, 1.0, 1.0, 1.0, 1.0, 1.0, 1.0, 1.0, 1.0, 1.0, 1.0, 1.0, 1.0, 1.0, 1.0, 1.0, 1.0, 1.0, 1.0, 1.0, 1.0, 1.0, 1.0, 1.0, 1.0, 1.0, 1.0, 1.0, 1.0, 1.0, 1.0, 1.0, 1.0, 1.0, 1.0, 1.0, 1.0, 1.0, 1.0, 1.0, 1.0, 1.0, 1.0, 1.0, 1.0, 1.0, 1.0, 1.0, 1.0, 1.0, 1.0, 1.0, 1.0, 1.0, 1.0, 1.0, 1.0, 1.0, 1.0, 1.0, 1.0, 1.0, 1.0, 1.0, 1.0, 1.0, 1.0, 1.0, 1.0, 1.0, 1.0, 1.0, 1.0, 1.0, 1.0, 1.0, 1.0, 1.0, 1.0, 1.0, 1.0, 1.0, 1.0, 1.0, 1.0, 1.0, 1.0, 1.0, 1.0, 1.0, 1.0, 1.0, 1.0, 1.0, 1.0, 1.0, 1.0, 1.0, 1.0, 1.0, 1.0, 1.0, 1.0, 1.0, 1.0, 1.0, 1.0, 1.0, 1.0, 1.0, 1.0, 1.0, 1.0, 1.0, 1.0, 1.0, 1.0, 1.0, 1.0, 1.0, 1.0, 1.0, 1.0, 1.0, 1.0, 1.0, 1.0, 1.0, 1.0, 1.0, 1.0, 1.0, 1.0, 1.0, 1.0, 1.0, 1.0, 1.0, 1.0, 1.0, 1.0, 1.0, 1.0, 1.0, 1.0, 1.0, 1.0, 1.0, 1.0, 1.0, 1.0, 1.0, 1.0, 1.0, 1.0, 1.0, 1.0, 1.0, 1.0, 1.0, 1.0, 1.0, 1.0, 1.0, 1.0, 1.0, 1.0, 1.0, 1.0, 1.0, 1.0, 1.0, 1.0, 1.0, 1.0, 1.0, 1.0, 1.0, 1.0, 1.0, 1.0, 1.0, 1.0, 1.0, 1.0, 1.0, 1.0, 1.0, 1.0, 1.0, 1.0, 1.0, 1.0, 1.0, 1.0, 1.0, 1.0, 1.0, 1.0, 1.0, 1.0, 1.0, 1.0, 1.0, 1.0, 1.0, 1.0, 1.0, 1.0, 1.0, 1.0, 1.0, 1.0, 1.0, 1.0, 1.0, 1.0, 1.0, 1.0, 1.0, 1.0, 1.0, 1.0, 1.0, 1.0, 1.0, 1.0, 1.0, 1.0, 1.0, 1.0, 1.0, 1.0, 1.0, 1.0, 1.0, 1.0, 1.0, 1.0, 1.0, 1.0, 1.0, 1.0, 1.0, 1.0, 1.0, 1.0, 1.0, 1.0, 1.0, 1.0, 1.0, 1.0, 1.0, 1.0, 1.0, 1.0, 1.0, 1.0, 1.0, 1.0, 1.0, 1.0, 1.0, 1.0, 1.0, 1.0, 1.0, 1.0, 1.0, 1.0, 1.0, 1.0, 1.0, 1.0, 1.0, 1.0, 1.0, 1.0, 1.0, 1.0, 1.0, 1.0, 1.0, 1.0, 1.0, 1.0, 1.0, 1.0, 1.0, 1.0, 1.0, 1.0, 1.0, 1.0, 1.0, 1.0, 1.0, 1.0, 1.0, 1.0, 1.0, 1.0, 1.0, 1.0, 1.0, 1.0, 1.0, 1.0, 1.0, 1.0, 1.0, 1.0, 1.0, 1.0, 1.0, 1.0, 1.0, 1.0, 1.0, 1.0, 1.0, 1.0, 1.0, 1.0, 1.0, 1.0, 1.0, 1.0, 1.0, 1.0, 1.0, 1.0, 1.0, 1.0, 1.0, 1.0, 1.0, 1.0, 1.0, 1.0, 1.0, 1.0, 1.0, 1.0, 1.0, 1.0, 1.0, 1.0, 1.0, 1.0, 1.0, 1.0, 1.0, 1.0, 1.0, 1.0, 1.0, 1.0, 1.0, 1.0, 1.0, 1.0, 1.0, 1.0, 1.0, 1.0, 1.0, 1.0, 1.0, 1.0, 1.0, 1.0, 1.0, 1.0, 1.0, 1.0, 1.0, 1.0, 1.0, 1.0, 1.0, 1.0, 1.0, 1.0, 1.0, 1.0, 1.0, 1.0, 1.0, 1.0, 1.0, 1.0, 1.0, 1.0, 1.0, 1.0, 1.0, 1.0, 1.0, 1.0, 1.0, 1.0, 1.0, 1.0, 1.0, 1.0, 1.0, 1.0, 1.0, 1.0, 1.0, 1.0, 1.0, 1.0, 1.0, 1.0, 1.0, 1.0, 1.0, 1.0, 1.0, 1.0, 1.0, 1.0, 1.0, 1.0, 1.0, 1.0, 1.0, 1.0, 1.0, 1.0, 1.0, 1.0, 1.0, 1.0, 1.0, 1.0, 1.0, 1.0, 1.0, 1.0, 1.0, 1.0, 1.0, 1.0, 1.0, 1.0, 1.0, 1.0, 1.0, 1.0, 1.0, 1.0, 1.0, 1.0, 1.0, 1.0, 1.0, 1.0, 1.0, 1.0, 1.0, 1.0, 1.0, 1.0, 1.0, 1.0, 1.0, 1.0, 1.0, 1.0, 1.0, 1.0, 1.0, 1.0, 1.0, 1.0, 1.0, 1.0, 1.0, 1.0, 1.0, 1.0, 1.0, 1.0, 1.0, 1.0, 1.0, 1.0, 1.0, 1.0, 1.0, 1.0, 1.0, 1.0, 1.0, 1.0, 1.0, 1.0, 1.0, 1.0, 1.0, 1.0, 1.0, 1.0, 1.0, 1.0, 1.0, 1.0, 1.0, 1.0, 1.0, 1.0, 1.0, 1.0, 1.0, 1.0, 1.0, 1.0, 1.0, 1.0, 1.0, 1.0, 1.0, 1.0, 1.0, 1.0, 1.0, 1.0, 1.0, 1.0, 1.0, 1.0, 1.0, 1.0, 1.0, 1.0, 1.0, 1.0, 1.0, 1.0, 1.0, 1.0, 1.0, 1.0, 1.0, 1.0, 1.0, 1.0, 1.0, 1.0, 1.0, 1.0, 1.0, 1.0, 1.0, 1.0, 1.0, 1.0, 1.0, 1.0, 1.0, 1.0, 1.0, 1.0, 1.0, 1.0, 1.0, 1.0, 1.0, 1.0, 1.0, 1.0, 1.0, 1.0, 1.0, 1.0, 1.0, 1.0, 1.0, 1.0, 1.0, 1.0, 1.0, 1.0, 1.0, 1.0, 1.0, 1.0, 1.0, 1.0, 1.0, 1.0, 1.0, 1.0, 1.0, 1.0, 1.0, 1.0, 1.0, 1.0, 1.0, 1.0, 1.0, 1.0, 1.0, 1.0, 1.0, 1.0, 1.0, 1.0, 1.0, 1.0, 1.0, 1.0, 1.0, 1.0, 1.0, 1.0, 1.0, 1.0, 1.0, 1.0, 1.0, 1.0, 1.0, 1.0, 1.0, 1.0, 1.0, 1.0, 1.0, 1.0, 1.0, 1.0, 1.0, 1.0, 1.0, 1.0, 1.0, 1.0, 1.0, 1.0, 1.0, 1.0, 1.0, 1.0, 1.0, 1.0, 1.0, 1.0, 1.0, 1.0, 1.0, 1.0, 1.0, 1.0, 1.0, 1.0, 1.0, 1.0, 1.0, 1.0, 1.0, 1.0, 1.0, 1.0, 1.0, 1.0, 1.0, 1.0, 1.0, 1.0, 1.0, 1.0, 1.0, 1.0, 1.0, 1.0, 1.0, 1.0, 1.0, 1.0, 1.0, 1.0, 1.0, 1.0, 1.0, 1.0, 1.0, 1.0, 1.0, 1.0, 1.0, 1.0, 1.0, 1.0, 1.0, 1.0, 1.0, 1.0, 1.0, 1.0, 1.0, 1.0, 1.0, 1.0, 1.0, 1.0, 1.0, 1.0, 1.0, 1.0, 1.0, 1.0, 1.0, 1.0, 1.0, 1.0, 1.0, 1.0, 1.0, 1.0, 1.0, 1.0, 1.0, 1.0, 1.0, 1.0, 1.0, 1.0, 1.0, 1.0, 1.0, 1.0, 1.0, 1.0, 1.0, 1.0, 1.0, 1.0, 1.0, 1.0, 1.0, 1.0, 1.0, 1.0, 1.0, 1.0, 1.0, 1.0, 1.0, 1.0, 1.0, 1.0, 1.0, 1.0, 1.0, 1.0, 1.0, 1.0, 1.0, 1.0, 1.0, 1.0, 1.0, 1.0, 1.0, 1.0, 1.0, 1.0, 1.0, 1.0, 1.0, 1.0, 1.0, 1.0, 1.0, 1.0, 1.0, 1.0, 1.0, 1.0, 1.0, 1.0, 1.0, 1.0, 1.0, 1.0, 1.0, 1.0, 1.0, 1.0, 1.0, 1.0, 1.0, 1.0, 1.0, 1.0, 1.0, 1.0, 1.0, 1.0, 1.0, 1.0, 1.0, 1.0, 1.0, 1.0, 1.0, 1.0, 1.0, 1.0, 1.0, 1.0, 1.0, 1.0, 1.0, 1.0, 1.0, 1.0, 1.0, 1.0, 1.0, 1.0, 1.0, 1.0, 1.0, 1.0, 1.0, 1.0, 1.0, 1.0, 1.0, 1.0, 1.0, 1.0, 1.0, 1.0, 1.0, 1.0, 1.0, 1.0, 1.0, 1.0, 1.0, 1.0, 1.0, 1.0, 1.0, 1.0, 1.0, 1.0, 1.0, 1.0, 1.0, 1.0, 1.0, 1.0, 1.0, 1.0, 1.0, 1.0, 1.0, 1.0, 1.0, 1.0, 1.0, 1.0, 1.0, 1.0, 1.0, 1.0, 1.0, 1.0, 1.0, 1.0, 1.0, 1.0, 1.0, 1.0, 1.0, 1.0, 1.0, 1.0, 1.0, 1.0, 1.0, 1.0, 1.0, 1.0, 1.0, 1.0, 1.0, 1.0, 1.0, 1.0, 1.0, 1.0, 1.0, 1.0, 1.0, 1.0, 1.0, 1.0, 1.0, 1.0, 1.0, 1.0, 1.0, 1.0, 1.0, 1.0, 1.0, 1.0, 1.0, 1.0, 1.0, 1.0, 1.0, 1.0, 1.0, 1.0, 1.0, 1.0, 1.0, 1.0, 1.0, 1.0, 1.0, 1.0, 1.0, 1.0, 1.0, 1.0, 1.0, 1.0, 1.0, 1.0, 1.0, 1.0, 1.0, 1.0, 1.0, 1.0, 1.0, 1.0, 1.0, 1.0, 1.0, 1.0, 1.0, 1.0, 1.0, 1.0, 1.0, 1.0, 1.0, 1.0, 1.0, 1.0, 1.0, 1.0, 1.0, 1.0, 1.0, 1.0, 1.0, 1.0, 1.0, 1.0, 1.0, 1.0, 1.0, 1.0, 1.0, 1.0, 1.0, 1.0, 1.0, 1.0, 1.0, 1.0, 1.0, 1.0, 1.0, 1.0, 1.0, 1.0, 1.0, 1.0, 1.0, 1.0, 1.0, 1.0, 1.0, 1.0, 1.0, 1.0, 1.0, 1.0, 1.0, 1.0, 1.0, 1.0, 1.0, 1.0, 1.0, 1.0, 1.0, 1.0, 1.0, 1.0, 1.0, 1.0, 1.0, 1.0, 1.0, 1.0, 1.0, 1.0, 1.0, 1.0, 1.0, 1.0, 1.0, 1.0, 1.0, 1.0, 1.0, 1.0, 1.0, 1.0, 1.0, 1.0, 1.0, 1.0, 1.0, 1.0, 1.0, 1.0, 1.0, 1.0, 1.0, 1.0, 1.0, 1.0, 1.0, 1.0, 1.0, 1.0, 1.0, 1.0, 1.0, 1.0, 1.0, 1.0, 1.0, 1.0, 1.0, 1.0, 1.0, 1.0, 1.0, 1.0, 1.0, 1.0, 1.0, 1.0, 1.0, 1.0, 1.0, 1.0, 1.0, 1.0, 1.0, 1.0, 1.0, 1.0, 1.0, 1.0, 1.0, 1.0, 1.0, 1.0, 1.0, 1.0, 1.0, 1.0, 1.0, 1.0, 1.0, 1.0, 1.0, 1.0, 1.0, 1.0, 1.0, 1.0, 1.0, 1.0, 1.0, 1.0, 1.0, 1.0, 1.0, 1.0, 1.0, 1.0, 1.0, 1.0, 1.0, 1.0, 1.0, 1.0, 1.0, 1.0, 1.0, 1.0, 1.0, 1.0, 1.0, 1.0, 1.0, 1.0, 1.0, 1.0, 1.0, 1.0, 1.0, 1.0, 1.0, 1.0, 1.0, 1.0, 1.0, 1.0, 1.0, 1.0, 1.0, 1.0, 1.0, 1.0, 1.0, 1.0, 1.0, 1.0, 1.0, 1.0, 1.0, 1.0, 1.0, 1.0, 1.0, 1.0, 1.0, 1.0, 1.0, 1.0, 1.0, 1.0, 1.0, 1.0, 1.0, 1.0, 1.0, 1.0, 1.0, 1.0, 1.0, 1.0, 1.0, 1.0, 1.0, 1.0, 1.0, 1.0, 1.0, 1.0, 1.0, 1.0, 1.0, 1.0, 1.0, 1.0, 1.0, 1.0, 1.0, 1.0, 1.0, 1.0, 1.0, 1.0, 1.0, 1.0, 1.0, 1.0, 1.0, 1.0, 1.0, 1.0, 1.0, 1.0, 1.0, 1.0, 1.0, 1.0, 1.0, 1.0, 1.0, 1.0, 1.0, 1.0, 1.0, 1.0, 1.0, 1.0, 1.0, 1.0, 1.0, 1.0, 1.0, 1.0, 1.0, 1.0, 1.0, 1.0, 1.0, 1.0, 1.0, 1.0, 1.0, 1.0, 1.0, 1.0, 1.0, 1.0, 1.0, 1.0, 1.0, 1.0, 1.0, 1.0, 1.0, 1.0, 1.0, 1.0, 1.0, 1.0, 1.0, 1.0, 1.0, 1.0, 1.0, 1.0, 1.0, 1.0, 1.0, 1.0, 1.0, 1.0, 1.0, 1.0, 1.0, 1.0, 1.0, 1.0, 1.0, 1.0, 1.0, 1.0, 1.0, 1.0, 1.0, 1.0, 1.0, 1.0, 1.0, 1.0, 1.0, 1.0, 1.0, 1.0, 1.0, 1.0, 1.0, 1.0, 1.0, 1.0, 1.0, 1.0, 1.0, 1.0, 1.0, 1.0, 1.0, 1.0, 1.0, 1.0, 1.0, 1.0, 1.0, 1.0, 1.0, 1.0, 1.0, 1.0, 1.0, 1.0, 1.0, 1.0, 1.0, 1.0, 1.0, 1.0, 1.0, 1.0, 1.0, 1.0, 1.0, 1.0, 1.0, 1.0, 1.0, 1.0, 1.0, 1.0, 1.0, 1.0, 1.0, 1.0, 1.0, 1.0, 1.0, 1.0, 1.0, 1.0, 1.0, 1.0, 1.0, 1.0, 1.0, 1.0, 1.0, 1.0, 1.0, 1.0, 1.0, 1.0, 1.0, 1.0, 1.0, 1.0, 1.0, 1.0, 1.0, 1.0, 1.0, 1.0, 1.0, 1.0, 1.0, 1.0, 1.0, 1.0, 1.0, 1.0, 1.0, 1.0, 1.0, 1.0, 1.0, 1.0, 1.0, 1.0, 1.0, 1.0, 1.0, 1.0, 1.0, 1.0, 1.0, 1.0, 1.0, 1.0, 1.0, 1.0, 1.0, 1.0, 1.0, 1.0, 1.0, 1.0, 1.0, 1.0, 1.0, 1.0, 1.0, 1.0, 1.0, 1.0, 1.0, 1.0, 1.0, 1.0, 1.0, 1.0, 1.0, 1.0, 1.0, 1.0, 1.0, 1.0, 1.0, 1.0, 1.0, 1.0, 1.0, 1.0, 1.0, 1.0, 1.0, 1.0, 1.0, 1.0, 1.0, 1.0, 1.0, 1.0, 1.0, 1.0, 1.0, 1.0, 1.0, 1.0, 1.0, 1.0, 1.0, 1.0, 1.0, 1.0, 1.0, 1.0, 1.0, 1.0, 1.0, 1.0, 1.0, 1.0, 1.0, 1.0, 1.0, 1.0, 1.0, 1.0, 1.0, 1.0, 1.0, 1.0, 1.0, 1.0, 1.0, 1.0, 1.0, 1.0, 1.0, 1.0, 1.0, 1.0, 1.0, 1.0, 1.0, 1.0, 1.0, 1.0, 1.0, 1.0, 1.0, 1.0, 1.0, 1.0, 1.0, 1.0, 1.0, 1.0, 1.0, 1.0, 1.0, 1.0, 1.0, 1.0, 1.0, 1.0, 1.0, 1.0, 1.0, 1.0, 1.0, 1.0, 1.0, 1.0, 1.0, 1.0, 1.0, 1.0, 1.0, 1.0, 1.0, 1.0, 1.0, 1.0, 1.0, 1.0, 1.0, 1.0, 1.0, 1.0, 1.0, 1.0, 1.0, 1.0, 1.0, 1.0, 1.0, 1.0, 1.0, 1.0, 1.0, 1.0, 1.0, 1.0, 1.0, 1.0, 1.0, 1.0, 1.0, 1.0, 1.0, 1.0, 1.0, 1.0, 1.0, 1.0, 1.0, 1.0, 1.0, 1.0, 1.0, 1.0, 1.0, 1.0, 1.0, 1.0, 1.0, 1.0, 1.0, 1.0, 1.0, 1.0, 1.0, 1.0, 1.0, 1.0, 1.0, 1.0, 1.0, 1.0, 1.0, 1.0, 1.0, 1.0, 1.0, 1.0, 1.0, 1.0, 1.0, 1.0, 1.0, 1.0, 1.0, 1.0, 1.0, 1.0, 1.0, 1.0, 1.0, 1.0, 1.0, 1.0, 1.0, 1.0, 1.0, 1.0, 1.0, 1.0, 1.0, 1.0, 1.0, 1.0, 1.0, 1.0, 1.0, 1.0, 1.0, 1.0, 1.0, 1.0, 1.0, 1.0, 1.0, 1.0, 1.0, 1.0, 1.0, 1.0, 1.0, 1.0, 1.0, 1.0, 1.0, 1.0, 1.0, 1.0, 1.0, 1.0, 1.0, 1.0, 1.0, 1.0, 1.0, 1.0, 1.0, 1.0, 1.0, 1.0, 1.0, 1.0, 1.0, 1.0, 1.0, 1.0, 1.0, 1.0, 1.0, 1.0, 1.0, 1.0, 1.0, 1.0, 1.0, 1.0, 1.0, 1.0, 1.0, 1.0, 1.0, 1.0, 1.0, 1.0, 1.0, 1.0, 1.0, 1.0, 1.0, 1.0, 1.0, 1.0, 1.0, 1.0, 1.0, 1.0, 1.0, 1.0, 1.0, 1.0, 1.0, 1.0, 1.0, 1.0, 1.0, 1.0, 1.0, 1.0, 1.0, 1.0, 1.0, 1.0, 1.0, 1.0, 1.0, 1.0, 1.0, 1.0, 1.0, 1.0, 1.0, 1.0, 1.0, 1.0, 1.0, 1.0, 1.0, 1.0, 1.0, 1.0, 1.0, 1.0, 1.0, 1.0, 1.0, 1.0, 1.0, 1.0, 1.0, 1.0, 1.0, 1.0, 1.0, 1.0, 1.0, 1.0, 1.0, 1.0, 1.0, 1.0, 1.0, 1.0, 1.0, 1.0, 1.0, 1.0, 1.0, 1.0, 1.0, 1.0, 1.0, 1.0, 1.0, 1.0, 1.0, 1.0, 1.0, 1.0, 1.0, 1.0, 1.0, 1.0, 1.0, 1.0, 1.0, 1.0, 1.0, 1.0, 1.0, 1.0, 1.0, 1.0, 1.0, 1.0, 1.0, 1.0, 1.0, 1.0, 1.0, 1.0, 1.0, 1.0, 1.0, 1.0, 1.0, 1.0, 1.0, 1.0, 1.0, 1.0, 1.0, 1.0, 1.0, 1.0, 1.0, 1.0, 1.0, 1.0, 1.0, 1.0, 1.0, 1.0, 1.0, 1.0, 1.0, 1.0, 1.0, 1.0, 1.0, 1.0, 1.0, 1.0, 1.0, 1.0, 1.0, 1.0, 1.0, 1.0, 1.0, 1.0, 1.0, 1.0, 1.0, 1.0, 1.0, 1.0, 1.0, 1.0, 1.0, 1.0, 1.0, 1.0, 1.0, 1.0, 1.0, 1.0, 1.0, 1.0, 1.0, 1.0, 1.0, 1.0, 1.0, 1.0, 1.0, 1.0, 1.0, 1.0, 1.0, 1.0, 1.0, 1.0, 1.0, 1.0, 1.0, 1.0, 1.0, 1.0, 1.0, 1.0, 1.0, 1.0, 1.0, 1.0, 1.0, 1.0, 1.0, 1.0, 1.0, 1.0, 1.0, 1.0, 1.0, 1.0, 1.0, 1.0, 1.0, 1.0, 1.0, 1.0, 1.0, 1.0, 1.0, 1.0, 1.0, 1.0, 1.0, 1.0, 1.0, 1.0, 1.0, 1.0, 1.0, 1.0, 1.0, 1.0, 1.0, 1.0, 1.0, 1.0, 1.0, 1.0, 1.0, 1.0, 1.0, 1.0, 1.0, 1.0, 1.0, 1.0, 1.0, 1.0, 1.0, 1.0, 1.0, 1.0, 1.0, 1.0, 1.0, 1.0, 1.0, 1.0, 1.0, 1.0, 1.0, 1.0, 1.0, 1.0, 1.0, 1.0, 1.0, 1.0, 1.0, 1.0, 1.0, 1.0, 1.0, 1.0, 1.0, 1.0, 1.0, 1.0, 1.0, 1.0, 1.0, 1.0, 1.0, 1.0, 1.0, 1.0, 1.0, 1.0, 1.0, 1.0, 1.0, 1.0, 1.0, 1.0, 1.0, 1.0, 1.0, 1.0, 1.0, 1.0, 1.0, 1.0, 1.0, 1.0, 1.0, 1.0, 1.0, 1.0, 1.0, 1.0, 1.0, 1.0, 1.0, 1.0, 1.0, 1.0])
me_testmesh.materials.append(mat_testmat)
me_testmesh.use_remesh_preserve_volume = False
me_testmesh.use_remesh_preserve_attributes = False
me_testmesh.use_mirror_vertex_groups = False
me_testmesh.update()

# ---- objects
ob_test = bpy.data.objects.new('Test', me_testmesh)

# ---- transforms, parenting, visibility, modifiers, constraints
ob_test.location = (0.0, 0.0, 0.0)
ob_test.lock_rotations_4d = False
ob_test.empty_display_type = 'ARROWS'
ob_test.lineart.crease_threshold = 0.0
_m = ob_test.modifiers.new('Auto Smooth', 'NODES')
_m.node_group = ng_auto_smooth
_gi = [s.identifier for s in ng_auto_smooth.interface.items_tree if s.item_type == 'SOCKET' and s.in_out == 'INPUT']
_m[_gi[1]] = 0.5236  # Angle

# ---- collection membership
col_collection.objects.link(ob_test)

# ---- scene / render settings (as saved in the file)
scene.frame_start = 1; scene.frame_end = 250; scene.frame_set(1)
scene.render.engine = 'BLENDER_EEVEE_NEXT'
scene.cycles.use_denoising = False
scene.cycles.samples = 128
scene.cycles.sampling_pattern = 'TABULATED_SOBOL'
scene.cycles.use_adaptive_sampling = False
scene.cycles.use_light_tree = False
scene.view_settings.view_transform = 'Filmic'
bpy.context.view_layer.update()

# ---- added for rendering (the .blend has no active camera): camera
cam_auto = bpy.data.cameras.new('AutoCamera')
cam_auto.lens = 50.0
cam_auto.sensor_width = 36.0
cam_auto.clip_end = 1000.0
ob_auto_camera = bpy.data.objects.new('AutoCamera', cam_auto)
scene.collection.objects.link(ob_auto_camera)
ob_auto_camera.location = (6.12589, -6.57826, 5.62008)
ob_auto_camera.rotation_euler = (1.09748, -7.21219e-08, 0.694738)
scene.camera = ob_auto_camera
bpy.context.view_layer.update()
